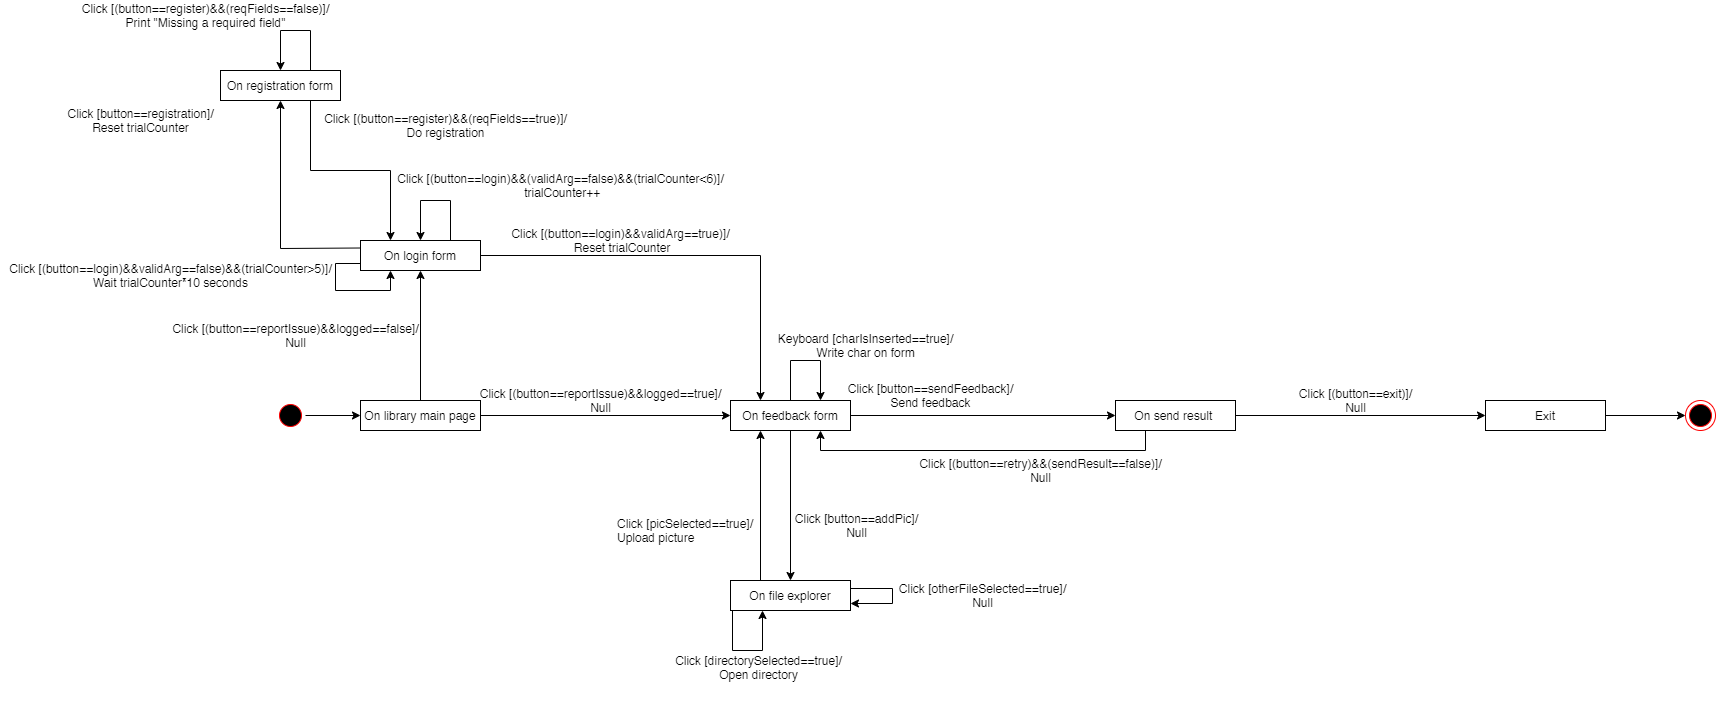

The diagram above was exported from draw.io. Its source (the exported page's mxGraphModel, read from the mxfile embedded in the PNG):
<mxGraphModel dx="1695" dy="1619" grid="1" gridSize="10" guides="1" tooltips="1" connect="1" arrows="1" fold="1" page="1" pageScale="1" pageWidth="827" pageHeight="1169" math="0" shadow="0">
  <root>
    <mxCell id="0" />
    <mxCell id="1" parent="0" />
    <mxCell id="11W9V83saySM4R3ywach-6" style="edgeStyle=orthogonalEdgeStyle;rounded=0;orthogonalLoop=1;jettySize=auto;html=1;exitX=1;exitY=0.5;exitDx=0;exitDy=0;entryX=0;entryY=0.5;entryDx=0;entryDy=0;" parent="1" source="eGTDU68ynusMAlqMmRhG-2" target="eGTDU68ynusMAlqMmRhG-4" edge="1">
      <mxGeometry relative="1" as="geometry" />
    </mxCell>
    <mxCell id="eGTDU68ynusMAlqMmRhG-2" value="" style="ellipse;html=1;shape=startState;fillColor=#000000;strokeColor=#ff0000;" parent="1" vertex="1">
      <mxGeometry x="20" y="240" width="30" height="30" as="geometry" />
    </mxCell>
    <mxCell id="eGTDU68ynusMAlqMmRhG-7" style="edgeStyle=orthogonalEdgeStyle;rounded=0;orthogonalLoop=1;jettySize=auto;html=1;exitX=1;exitY=0.5;exitDx=0;exitDy=0;entryX=0;entryY=0.5;entryDx=0;entryDy=0;" parent="1" source="eGTDU68ynusMAlqMmRhG-4" target="eGTDU68ynusMAlqMmRhG-6" edge="1">
      <mxGeometry relative="1" as="geometry" />
    </mxCell>
    <mxCell id="11W9V83saySM4R3ywach-9" style="edgeStyle=orthogonalEdgeStyle;rounded=0;orthogonalLoop=1;jettySize=auto;html=1;exitX=0.5;exitY=0;exitDx=0;exitDy=0;entryX=0.5;entryY=1;entryDx=0;entryDy=0;" parent="1" source="eGTDU68ynusMAlqMmRhG-4" target="11W9V83saySM4R3ywach-7" edge="1">
      <mxGeometry relative="1" as="geometry" />
    </mxCell>
    <mxCell id="eGTDU68ynusMAlqMmRhG-4" value="On library main page" style="rounded=0;whiteSpace=wrap;html=1;" parent="1" vertex="1">
      <mxGeometry x="105" y="240" width="120" height="30" as="geometry" />
    </mxCell>
    <mxCell id="11W9V83saySM4R3ywach-33" style="edgeStyle=orthogonalEdgeStyle;rounded=0;orthogonalLoop=1;jettySize=auto;html=1;exitX=1;exitY=0.5;exitDx=0;exitDy=0;entryX=0;entryY=0.5;entryDx=0;entryDy=0;" parent="1" source="eGTDU68ynusMAlqMmRhG-6" target="11W9V83saySM4R3ywach-32" edge="1">
      <mxGeometry relative="1" as="geometry" />
    </mxCell>
    <mxCell id="11W9V83saySM4R3ywach-46" style="edgeStyle=orthogonalEdgeStyle;rounded=0;orthogonalLoop=1;jettySize=auto;html=1;exitX=0.5;exitY=1;exitDx=0;exitDy=0;entryX=0.5;entryY=0;entryDx=0;entryDy=0;" parent="1" source="eGTDU68ynusMAlqMmRhG-6" target="eGTDU68ynusMAlqMmRhG-16" edge="1">
      <mxGeometry relative="1" as="geometry" />
    </mxCell>
    <mxCell id="eGTDU68ynusMAlqMmRhG-6" value="On feedback form" style="rounded=0;whiteSpace=wrap;html=1;" parent="1" vertex="1">
      <mxGeometry x="475" y="240" width="120" height="30" as="geometry" />
    </mxCell>
    <mxCell id="eGTDU68ynusMAlqMmRhG-8" value="Click [(button==reportIssue)&amp;amp;&amp;amp;logged==true]/&lt;br&gt;Null" style="text;html=1;align=center;verticalAlign=middle;resizable=0;points=[];;autosize=1;" parent="1" vertex="1">
      <mxGeometry x="215" y="225" width="260" height="30" as="geometry" />
    </mxCell>
    <mxCell id="eGTDU68ynusMAlqMmRhG-15" value="Keyboard [charIsInserted==true]/&lt;br&gt;Write char on form" style="text;html=1;align=center;verticalAlign=middle;resizable=0;points=[];;autosize=1;" parent="1" vertex="1">
      <mxGeometry x="515" y="170" width="190" height="30" as="geometry" />
    </mxCell>
    <mxCell id="11W9V83saySM4R3ywach-47" style="edgeStyle=orthogonalEdgeStyle;rounded=0;orthogonalLoop=1;jettySize=auto;html=1;exitX=0.25;exitY=0;exitDx=0;exitDy=0;entryX=0.25;entryY=1;entryDx=0;entryDy=0;" parent="1" source="eGTDU68ynusMAlqMmRhG-16" target="eGTDU68ynusMAlqMmRhG-6" edge="1">
      <mxGeometry relative="1" as="geometry" />
    </mxCell>
    <mxCell id="eGTDU68ynusMAlqMmRhG-16" value="On file explorer" style="rounded=0;whiteSpace=wrap;html=1;" parent="1" vertex="1">
      <mxGeometry x="475" y="420" width="120" height="30" as="geometry" />
    </mxCell>
    <mxCell id="eGTDU68ynusMAlqMmRhG-18" value="Click [button==addPic]/&lt;br&gt;Null" style="text;html=1;align=center;verticalAlign=middle;resizable=0;points=[];;autosize=1;" parent="1" vertex="1">
      <mxGeometry x="531" y="350" width="140" height="30" as="geometry" />
    </mxCell>
    <mxCell id="eGTDU68ynusMAlqMmRhG-19" style="edgeStyle=orthogonalEdgeStyle;rounded=0;orthogonalLoop=1;jettySize=auto;html=1;exitX=0.25;exitY=1;exitDx=0;exitDy=0;" parent="1" source="eGTDU68ynusMAlqMmRhG-16" target="eGTDU68ynusMAlqMmRhG-16" edge="1">
      <mxGeometry relative="1" as="geometry">
        <Array as="points">
          <mxPoint x="477" y="490" />
          <mxPoint x="507" y="490" />
        </Array>
      </mxGeometry>
    </mxCell>
    <mxCell id="eGTDU68ynusMAlqMmRhG-20" value="Click [directorySelected==true]/&lt;br&gt;Open directory" style="text;html=1;align=center;verticalAlign=middle;resizable=0;points=[];;autosize=1;" parent="1" vertex="1">
      <mxGeometry x="413" y="492" width="180" height="30" as="geometry" />
    </mxCell>
    <mxCell id="eGTDU68ynusMAlqMmRhG-22" value="Click [picSelected==true]/&lt;br&gt;Upload picture" style="text;html=1;" parent="1" vertex="1">
      <mxGeometry x="360" y="350" width="250" height="30" as="geometry" />
    </mxCell>
    <mxCell id="eGTDU68ynusMAlqMmRhG-25" value="Click [otherFileSelected==true]/&lt;br&gt;Null" style="text;html=1;align=center;verticalAlign=middle;resizable=0;points=[];;autosize=1;" parent="1" vertex="1">
      <mxGeometry x="637" y="420" width="180" height="30" as="geometry" />
    </mxCell>
    <mxCell id="eGTDU68ynusMAlqMmRhG-28" value="Click [button==sendFeedback]/&lt;br&gt;Send feedback" style="text;html=1;align=center;verticalAlign=middle;resizable=0;points=[];;autosize=1;" parent="1" vertex="1">
      <mxGeometry x="585" y="220" width="180" height="30" as="geometry" />
    </mxCell>
    <mxCell id="11W9V83saySM4R3ywach-12" style="edgeStyle=orthogonalEdgeStyle;rounded=0;orthogonalLoop=1;jettySize=auto;html=1;exitX=1;exitY=0.5;exitDx=0;exitDy=0;entryX=0.25;entryY=0;entryDx=0;entryDy=0;" parent="1" source="11W9V83saySM4R3ywach-7" target="eGTDU68ynusMAlqMmRhG-6" edge="1">
      <mxGeometry relative="1" as="geometry" />
    </mxCell>
    <mxCell id="11W9V83saySM4R3ywach-26" style="edgeStyle=orthogonalEdgeStyle;rounded=0;orthogonalLoop=1;jettySize=auto;html=1;exitX=0;exitY=0.25;exitDx=0;exitDy=0;entryX=0.5;entryY=1;entryDx=0;entryDy=0;" parent="1" source="11W9V83saySM4R3ywach-7" target="11W9V83saySM4R3ywach-20" edge="1">
      <mxGeometry relative="1" as="geometry" />
    </mxCell>
    <mxCell id="11W9V83saySM4R3ywach-7" value="On login form" style="rounded=0;whiteSpace=wrap;html=1;" parent="1" vertex="1">
      <mxGeometry x="105" y="80" width="120" height="30" as="geometry" />
    </mxCell>
    <mxCell id="11W9V83saySM4R3ywach-8" value="Click [(button==reportIssue)&amp;amp;&amp;amp;logged==false]/&lt;br&gt;Null" style="text;html=1;align=center;verticalAlign=middle;resizable=0;points=[];;autosize=1;" parent="1" vertex="1">
      <mxGeometry x="-90" y="160" width="260" height="30" as="geometry" />
    </mxCell>
    <mxCell id="11W9V83saySM4R3ywach-14" value="Click [(button==login)&amp;amp;&amp;amp;validArg==true)]/&lt;br&gt;&amp;nbsp;Reset trialCounter" style="text;html=1;align=center;verticalAlign=middle;resizable=0;points=[];;autosize=1;" parent="1" vertex="1">
      <mxGeometry x="250" y="65" width="230" height="30" as="geometry" />
    </mxCell>
    <mxCell id="11W9V83saySM4R3ywach-15" style="edgeStyle=orthogonalEdgeStyle;rounded=0;orthogonalLoop=1;jettySize=auto;html=1;exitX=1;exitY=0.25;exitDx=0;exitDy=0;entryX=1;entryY=0.75;entryDx=0;entryDy=0;" parent="1" source="eGTDU68ynusMAlqMmRhG-16" target="eGTDU68ynusMAlqMmRhG-16" edge="1">
      <mxGeometry relative="1" as="geometry">
        <Array as="points">
          <mxPoint x="637" y="428" />
          <mxPoint x="637" y="443" />
        </Array>
      </mxGeometry>
    </mxCell>
    <mxCell id="11W9V83saySM4R3ywach-16" style="edgeStyle=orthogonalEdgeStyle;rounded=0;orthogonalLoop=1;jettySize=auto;html=1;exitX=0.75;exitY=0;exitDx=0;exitDy=0;entryX=0.5;entryY=0;entryDx=0;entryDy=0;" parent="1" source="11W9V83saySM4R3ywach-7" target="11W9V83saySM4R3ywach-7" edge="1">
      <mxGeometry relative="1" as="geometry">
        <Array as="points">
          <mxPoint x="195" y="40" />
          <mxPoint x="165" y="40" />
        </Array>
      </mxGeometry>
    </mxCell>
    <mxCell id="11W9V83saySM4R3ywach-17" value="Click [(button==login)&amp;amp;&amp;amp;(validArg==false)&amp;amp;&amp;amp;(trialCounter&amp;lt;6)]/&lt;br&gt;&amp;nbsp;trialCounter++" style="text;html=1;align=center;verticalAlign=middle;resizable=0;points=[];;autosize=1;" parent="1" vertex="1">
      <mxGeometry x="135" y="10" width="340" height="30" as="geometry" />
    </mxCell>
    <mxCell id="11W9V83saySM4R3ywach-19" value="Click [(button==login)&amp;amp;&amp;amp;validArg==false)&amp;amp;&amp;amp;(trialCounter&amp;gt;5)]/&lt;br&gt;Wait trialCounter*10 seconds" style="text;html=1;align=center;verticalAlign=middle;resizable=0;points=[];;autosize=1;" parent="1" vertex="1">
      <mxGeometry x="-255" y="100" width="340" height="30" as="geometry" />
    </mxCell>
    <mxCell id="11W9V83saySM4R3ywach-29" style="edgeStyle=orthogonalEdgeStyle;rounded=0;orthogonalLoop=1;jettySize=auto;html=1;exitX=0.75;exitY=1;exitDx=0;exitDy=0;entryX=0.25;entryY=0;entryDx=0;entryDy=0;" parent="1" source="11W9V83saySM4R3ywach-20" target="11W9V83saySM4R3ywach-7" edge="1">
      <mxGeometry relative="1" as="geometry" />
    </mxCell>
    <mxCell id="11W9V83saySM4R3ywach-20" value="On registration form" style="rounded=0;whiteSpace=wrap;html=1;" parent="1" vertex="1">
      <mxGeometry x="-35" y="-90" width="120" height="30" as="geometry" />
    </mxCell>
    <mxCell id="11W9V83saySM4R3ywach-22" value="Click [button==registration]/&lt;br&gt;Reset trialCounter" style="text;html=1;align=center;verticalAlign=middle;resizable=0;points=[];;autosize=1;" parent="1" vertex="1">
      <mxGeometry x="-195" y="-55" width="160" height="30" as="geometry" />
    </mxCell>
    <mxCell id="11W9V83saySM4R3ywach-24" style="edgeStyle=orthogonalEdgeStyle;rounded=0;orthogonalLoop=1;jettySize=auto;html=1;exitX=0.5;exitY=0;exitDx=0;exitDy=0;entryX=0.75;entryY=0;entryDx=0;entryDy=0;" parent="1" source="eGTDU68ynusMAlqMmRhG-6" target="eGTDU68ynusMAlqMmRhG-6" edge="1">
      <mxGeometry relative="1" as="geometry">
        <Array as="points">
          <mxPoint x="535" y="200" />
          <mxPoint x="565" y="200" />
        </Array>
      </mxGeometry>
    </mxCell>
    <mxCell id="11W9V83saySM4R3ywach-25" style="edgeStyle=orthogonalEdgeStyle;rounded=0;orthogonalLoop=1;jettySize=auto;html=1;exitX=0;exitY=0.75;exitDx=0;exitDy=0;entryX=0.25;entryY=1;entryDx=0;entryDy=0;" parent="1" source="11W9V83saySM4R3ywach-7" target="11W9V83saySM4R3ywach-7" edge="1">
      <mxGeometry relative="1" as="geometry">
        <Array as="points">
          <mxPoint x="80" y="103" />
          <mxPoint x="80" y="130" />
          <mxPoint x="135" y="130" />
        </Array>
      </mxGeometry>
    </mxCell>
    <mxCell id="11W9V83saySM4R3ywach-27" style="edgeStyle=orthogonalEdgeStyle;rounded=0;orthogonalLoop=1;jettySize=auto;html=1;exitX=0.75;exitY=0;exitDx=0;exitDy=0;entryX=0.5;entryY=0;entryDx=0;entryDy=0;" parent="1" source="11W9V83saySM4R3ywach-20" target="11W9V83saySM4R3ywach-20" edge="1">
      <mxGeometry relative="1" as="geometry">
        <Array as="points">
          <mxPoint x="55" y="-130" />
          <mxPoint x="25" y="-130" />
        </Array>
      </mxGeometry>
    </mxCell>
    <mxCell id="11W9V83saySM4R3ywach-28" value="Click [(button==register)&amp;amp;&amp;amp;(reqFields==false)]/&lt;br&gt;Print &quot;Missing a required field&quot;" style="text;html=1;align=center;verticalAlign=middle;resizable=0;points=[];;autosize=1;" parent="1" vertex="1">
      <mxGeometry x="-180" y="-160" width="260" height="30" as="geometry" />
    </mxCell>
    <mxCell id="11W9V83saySM4R3ywach-30" value="Click [(button==register)&amp;amp;&amp;amp;(reqFields==true)]/&lt;br&gt;Do registration" style="text;html=1;align=center;verticalAlign=middle;resizable=0;points=[];;autosize=1;" parent="1" vertex="1">
      <mxGeometry x="60" y="-50" width="260" height="30" as="geometry" />
    </mxCell>
    <mxCell id="11W9V83saySM4R3ywach-34" style="edgeStyle=orthogonalEdgeStyle;rounded=0;orthogonalLoop=1;jettySize=auto;html=1;exitX=0.25;exitY=1;exitDx=0;exitDy=0;entryX=0.75;entryY=1;entryDx=0;entryDy=0;" parent="1" source="11W9V83saySM4R3ywach-32" target="eGTDU68ynusMAlqMmRhG-6" edge="1">
      <mxGeometry relative="1" as="geometry" />
    </mxCell>
    <mxCell id="Sl0YSo41t0FiFxnyXcLs-2" style="edgeStyle=orthogonalEdgeStyle;rounded=0;orthogonalLoop=1;jettySize=auto;html=1;exitX=1;exitY=0.5;exitDx=0;exitDy=0;entryX=0;entryY=0.5;entryDx=0;entryDy=0;" parent="1" source="11W9V83saySM4R3ywach-32" target="Sl0YSo41t0FiFxnyXcLs-1" edge="1">
      <mxGeometry relative="1" as="geometry" />
    </mxCell>
    <mxCell id="11W9V83saySM4R3ywach-32" value="On send result&amp;nbsp;" style="rounded=0;whiteSpace=wrap;html=1;" parent="1" vertex="1">
      <mxGeometry x="860" y="240" width="120" height="30" as="geometry" />
    </mxCell>
    <mxCell id="11W9V83saySM4R3ywach-35" value="Click [(button==retry)&amp;amp;&amp;amp;(sendResult==false)]/&lt;br&gt;Null" style="text;html=1;align=center;verticalAlign=middle;resizable=0;points=[];;autosize=1;" parent="1" vertex="1">
      <mxGeometry x="655" y="295" width="260" height="30" as="geometry" />
    </mxCell>
    <mxCell id="11W9V83saySM4R3ywach-36" value="" style="ellipse;html=1;shape=endState;fillColor=#000000;strokeColor=#ff0000;" parent="1" vertex="1">
      <mxGeometry x="1430" y="240" width="30" height="30" as="geometry" />
    </mxCell>
    <mxCell id="Sl0YSo41t0FiFxnyXcLs-3" style="edgeStyle=orthogonalEdgeStyle;rounded=0;orthogonalLoop=1;jettySize=auto;html=1;exitX=1;exitY=0.5;exitDx=0;exitDy=0;entryX=0;entryY=0.5;entryDx=0;entryDy=0;" parent="1" source="Sl0YSo41t0FiFxnyXcLs-1" target="11W9V83saySM4R3ywach-36" edge="1">
      <mxGeometry relative="1" as="geometry" />
    </mxCell>
    <mxCell id="Sl0YSo41t0FiFxnyXcLs-1" value="Exit" style="rounded=0;whiteSpace=wrap;html=1;" parent="1" vertex="1">
      <mxGeometry x="1230" y="240" width="120" height="30" as="geometry" />
    </mxCell>
    <mxCell id="Sl0YSo41t0FiFxnyXcLs-4" value="Click [(button==exit)]/&lt;br&gt;Null" style="text;html=1;align=center;verticalAlign=middle;resizable=0;points=[];;autosize=1;" parent="1" vertex="1">
      <mxGeometry x="1035" y="225" width="130" height="30" as="geometry" />
    </mxCell>
  </root>
</mxGraphModel>